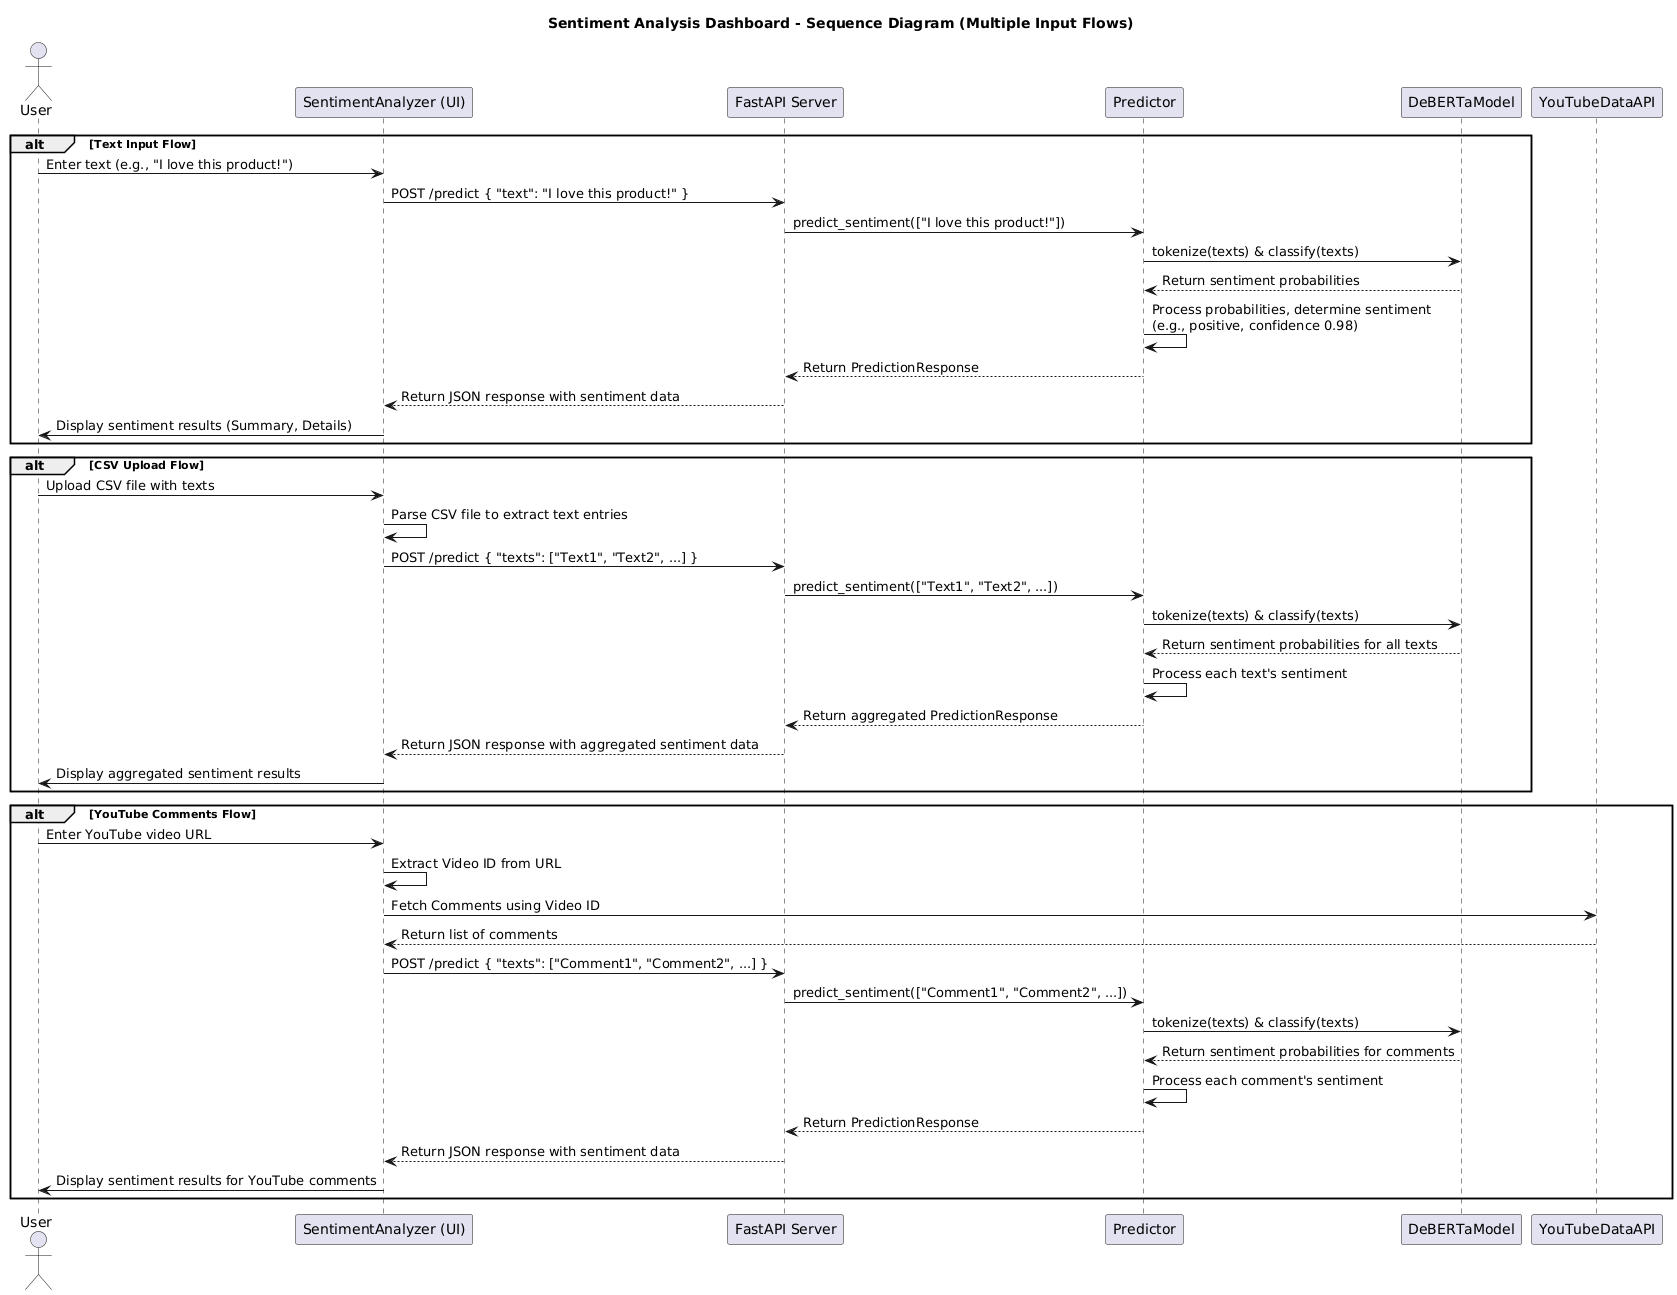

The diagram above was rendered by PlantUML. Its source (embedded in the PNG):
@startuml
title Sentiment Analysis Dashboard - Sequence Diagram (Multiple Input Flows)

actor User

participant "SentimentAnalyzer (UI)" as UI
participant "FastAPI Server" as API
participant "Predictor" as Pred
participant "DeBERTaModel" as Model
participant "YouTubeDataAPI" as YTAPI

alt Text Input Flow
    User -> UI: Enter text (e.g., "I love this product!")
    UI -> API: POST /predict { "text": "I love this product!" }
    API -> Pred: predict_sentiment(["I love this product!"])
    Pred -> Model: tokenize(texts) & classify(texts)
    Model --> Pred: Return sentiment probabilities
    Pred -> Pred: Process probabilities, determine sentiment\n(e.g., positive, confidence 0.98)
    Pred --> API: Return PredictionResponse
    API --> UI: Return JSON response with sentiment data
    UI -> User: Display sentiment results (Summary, Details)
end

alt CSV Upload Flow
    User -> UI: Upload CSV file with texts
    UI -> UI: Parse CSV file to extract text entries
    UI -> API: POST /predict { "texts": ["Text1", "Text2", ...] }
    API -> Pred: predict_sentiment(["Text1", "Text2", ...])
    Pred -> Model: tokenize(texts) & classify(texts)
    Model --> Pred: Return sentiment probabilities for all texts
    Pred -> Pred: Process each text's sentiment
    Pred --> API: Return aggregated PredictionResponse
    API --> UI: Return JSON response with aggregated sentiment data
    UI -> User: Display aggregated sentiment results
end

alt YouTube Comments Flow
    User -> UI: Enter YouTube video URL
    UI -> UI: Extract Video ID from URL
    UI -> YTAPI: Fetch Comments using Video ID
    YTAPI --> UI: Return list of comments
    UI -> API: POST /predict { "texts": ["Comment1", "Comment2", ...] }
    API -> Pred: predict_sentiment(["Comment1", "Comment2", ...])
    Pred -> Model: tokenize(texts) & classify(texts)
    Model --> Pred: Return sentiment probabilities for comments
    Pred -> Pred: Process each comment's sentiment
    Pred --> API: Return PredictionResponse
    API --> UI: Return JSON response with sentiment data
    UI -> User: Display sentiment results for YouTube comments
end
@enduml